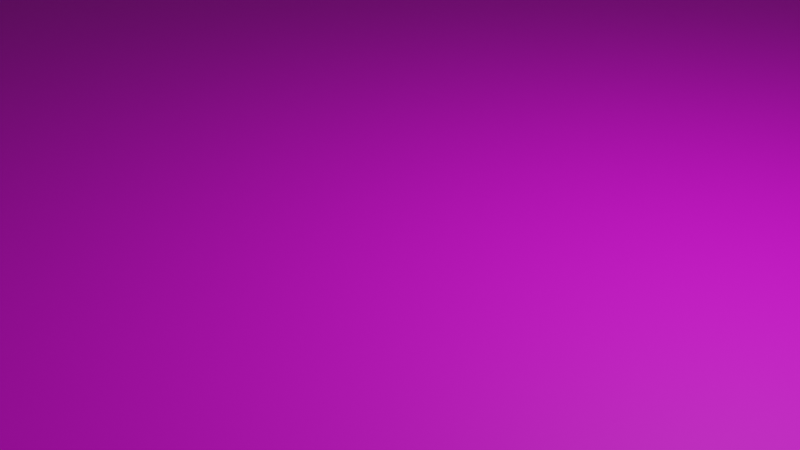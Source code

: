 # Source: shiny_floor.blend  (saved by Blender 2.93.20; exported with 4.5.12 LTS)
import bpy
from mathutils import Matrix  # noqa: F401  (used for matrix-valued properties, if any)

bpy.ops.wm.read_factory_settings(use_empty=True)
scene = bpy.context.scene
scene.name = 'Scene'

# ---- collections
col_collection = bpy.data.collections.new('Collection'); scene.collection.children.link(col_collection)

# ---- images (referenced by path relative to the original .blend; pixels are not part of the script)
import os
ASSET_DIR = os.environ.get("B2B_ASSET_DIR", "")  # directory of the original .blend (textures are referenced by path, not embedded)
HERE = os.path.dirname(os.path.abspath(__file__))  # packed textures are extracted next to this script under _unpacked/

def load_image(name, relpath, width, height, colorspace="sRGB"):
    """Load a texture the original file referenced (path relative to the .blend, or extracted next to this script)."""
    p = next((c for c in (os.path.join(HERE, relpath), os.path.join(ASSET_DIR, relpath)) if relpath and os.path.exists(c)), "")
    if p:
        img = bpy.data.images.load(p, check_existing=True)
        img.name = name
    else:  # same state as the original file: an image datablock whose file is absent (Cycles renders it pink)
        img = bpy.data.images.new(name, width, height)
        img.source = "FILE"
        img.filepath = "//" + (relpath or name)
    img.colorspace_settings.name = colorspace
    return img
img_metalplates006_2k_color_png = load_image('MetalPlates006_2K_Color.png', 'MetalPlates006_2K_Color.png', 1024, 1024, 'sRGB')

# ---- materials (node trees are filled in below, after node groups)
mat_material_001 = bpy.data.materials.new('Material.001')
mat_material_001.use_backface_culling = True
mat_material_001.use_transparent_shadow = False

# ---- material node trees
mat_material_001.use_nodes = True; mat_material_001.node_tree.nodes.clear()
_N = mat_material_001.node_tree.nodes; _L = mat_material_001.node_tree.links
n0 = _N.new('ShaderNodeBsdfPrincipled'); n0.name = 'Principled BSDF'; n0.location = (10, 300)
n0.distribution = 'GGX'
n0.subsurface_method = 'BURLEY'
n0.inputs[2].default_value = 0.6667
n0.inputs[3].default_value = 1.45
n0.inputs[27].default_value = (0.0, 0.0, 0.0, 1.0)
n0.inputs[28].default_value = 1.0
n1 = _N.new('ShaderNodeOutputMaterial'); n1.name = 'Material Output'; n1.location = (300, 300)
n2 = _N.new('ShaderNodeTexImage'); n2.name = 'Image Texture'; n2.location = (-427, 413)
n2.image = img_metalplates006_2k_color_png
_L.new(n0.outputs[0], n1.inputs[0])
_L.new(n2.outputs[0], n0.inputs[0])
n1.is_active_output = True

# ---- world
world_world = bpy.data.worlds.new('World'); scene.world = world_world
world_world.use_nodes = True; world_world.node_tree.nodes.clear()
_N = world_world.node_tree.nodes; _L = world_world.node_tree.links
n0 = _N.new('ShaderNodeOutputWorld'); n0.name = 'World Output'; n0.location = (300, 300)
n1 = _N.new('ShaderNodeBackground'); n1.name = 'Background'; n1.location = (10, 300)
n1.inputs[0].default_value = (0.05088, 0.05088, 0.05088, 1.0)
_L.new(n1.outputs[0], n0.inputs[0])
n0.is_active_output = True
world_world.color = (0.05088, 0.05088, 0.05088)
world_world.use_sun_shadow = False
world_world.sun_shadow_jitter_overblur = 0.0

# ---- cameras
cam_camera = bpy.data.cameras.new('Camera')
cam_camera.clip_end = 100.0
cam_camera.ortho_scale = 7.314

# ---- lights
light_light = bpy.data.lights.new('Light', 'POINT')
light_light.transmission_factor = 0.0
light_light.energy = 1000.0
light_light.shadow_soft_size = 0.1
light_light.shadow_maximum_resolution = 0.006
light_light.use_absolute_resolution = True

# ---- meshes
me_plane = bpy.data.meshes.new('Plane')
me_plane.from_pydata([(-1000.0, -1000.0, 0.0), (1000.0, -1000.0, 0.0), (-1000.0, 1000.0, 0.0), (1000.0, 1000.0, 0.0)], [], [(0, 1, 3, 2)])
_uv = me_plane.uv_layers.new(name='UVMap')
_uv.uv.foreach_set('vector', [-10.0, -10.0, 11.0, -10.0, 11.0, 11.0, -10.0, 11.0])
me_plane.materials.append(mat_material_001)
me_plane.use_remesh_fix_poles = True
me_plane.use_remesh_preserve_attributes = False
me_plane.update()

# ---- objects
ob_light = bpy.data.objects.new('Light', light_light)
ob_camera = bpy.data.objects.new('Camera', cam_camera)
ob_plane = bpy.data.objects.new('Plane', me_plane)

# ---- transforms, parenting, visibility, modifiers, constraints
ob_light.location = (4.076, 1.005, 5.904)
ob_light.rotation_euler = (0.6503, 0.05522, 1.866)
ob_light.lock_rotations_4d = False
ob_light.empty_display_type = 'ARROWS'
ob_light.color = (0.0, 0.0, 0.0, 0.0)
ob_light.lineart.crease_threshold = 0.0
ob_camera.location = (7.359, -6.926, 4.958)
ob_camera.rotation_euler = (1.109, 0.0, 0.8149)
ob_camera.lock_rotations_4d = False
ob_camera.empty_display_type = 'ARROWS'
ob_camera.color = (0.0, 0.0, 0.0, 0.0)
ob_camera.display_type = 'WIRE'
ob_camera.lineart.crease_threshold = 0.0
ob_plane.location = (0.0, 0.0, 0.0)

# ---- collection membership
col_collection.objects.link(ob_light)
col_collection.objects.link(ob_camera)
col_collection.objects.link(ob_plane)

# ---- scene / render settings (as saved in the file)
scene.camera = ob_camera
scene.frame_start = 1; scene.frame_end = 250; scene.frame_set(1)
scene.render.engine = 'BLENDER_EEVEE_NEXT'
scene.cycles.use_denoising = False
scene.cycles.samples = 128
scene.cycles.sampling_pattern = 'TABULATED_SOBOL'
scene.cycles.use_adaptive_sampling = False
scene.cycles.use_light_tree = False
scene.view_settings.view_transform = 'Filmic'
bpy.context.view_layer.update()
